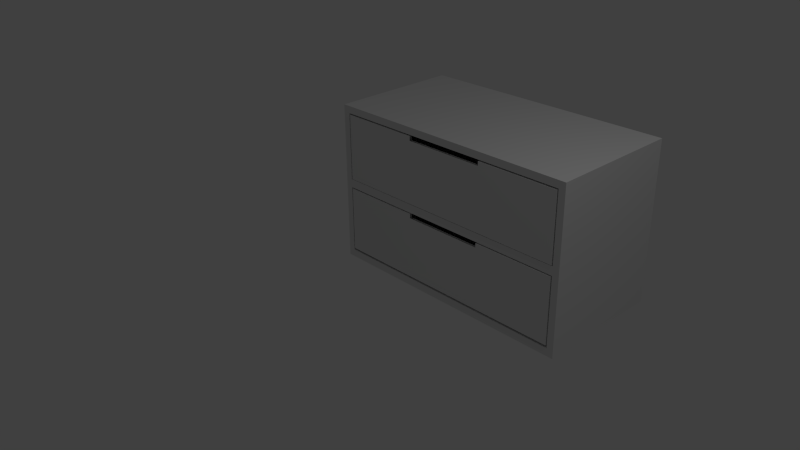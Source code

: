 # Source: chestofdrawers.blend  (saved by Blender 2.73.0; exported with 4.5.12 LTS)
import bpy
from mathutils import Matrix  # noqa: F401  (used for matrix-valued properties, if any)

bpy.ops.wm.read_factory_settings(use_empty=True)
scene = bpy.context.scene
scene.name = 'Scene'

# ---- collections
col_collection_1 = bpy.data.collections.new('Collection 1'); scene.collection.children.link(col_collection_1)
col_collection_2 = bpy.data.collections.new('Collection 2'); scene.collection.children.link(col_collection_2)

# ---- world
world_world = bpy.data.worlds.new('World'); scene.world = world_world
world_world.color = (0.05088, 0.05088, 0.05088)
world_world.use_sun_shadow = False
world_world.sun_shadow_jitter_overblur = 0.0
world_world.cycles.sampling_method = 'MANUAL'
world_world.cycles.sample_map_resolution = 256

# ---- cameras
cam_camera = bpy.data.cameras.new('Camera')
cam_camera.clip_end = 100.0
cam_camera.lens = 35.0
cam_camera.sensor_width = 32.0
cam_camera.sensor_height = 18.0
cam_camera.ortho_scale = 7.314
cam_camera.dof.focus_distance = 0.0
cam_camera.dof.aperture_fstop = 128.0

# ---- lights
light_lamp = bpy.data.lights.new('Lamp', 'POINT')
light_lamp.transmission_factor = 0.0
light_lamp.cutoff_distance = 30.0
light_lamp.energy = 100.0
light_lamp.shadow_buffer_clip_start = 1.001
light_lamp.shadow_soft_size = 0.1
light_lamp.shadow_maximum_resolution = 0.006
light_lamp.use_absolute_resolution = True
light_lamp.cycles.use_multiple_importance_sampling = False

# ---- meshes
me_cube_001 = bpy.data.meshes.new('Cube.001')
me_cube_001.from_pydata([(-1.0, -1.0, -1.0), (-1.0, 1.0, -1.0), (1.0, 1.0, -1.0), (1.0, -1.0, -1.0), (-1.0, -1.0, 1.0), (-1.0, 1.0, 1.0), (1.0, 1.0, 1.0), (1.0, -1.0, 1.0), (-1.0, -1.0, 0.9118), (-1.0, 1.0, 0.9118), (1.0, 1.0, 0.9118), (1.0, -1.0, 0.9118), (-1.0, 1.0, 0.06725), (1.0, 1.0, 0.06725), (1.0, -1.0, 0.06725), (-1.0, -1.0, 0.06725), (-1.0, 1.0, -0.03969), (1.0, 1.0, -0.03969), (1.0, -1.0, -0.03969), (-1.0, -1.0, -0.03969), (-1.0, 1.0, -0.904), (1.0, 1.0, -0.904), (1.0, -1.0, -0.904), (-1.0, -1.0, -0.904), (-0.9467, 1.0, 1.0), (-0.9467, 1.0, -1.0), (-0.9467, -1.0, 1.0), (-0.9467, -1.0, -1.0), (-0.9467, -1.0, 0.9118), (-0.9467, 1.0, 0.9118), (-0.9467, -1.0, 0.06725), (-0.9467, 1.0, 0.06725), (-0.9467, -1.0, -0.03969), (-0.9467, 1.0, -0.03969), (-0.9467, -1.0, -0.904), (-0.9467, 1.0, -0.904), (0.9488, 1.0, 1.0), (0.9488, -1.0, -1.0), (0.9488, -1.0, 0.9118), (0.9488, -1.0, 0.06725), (0.9488, -1.0, -0.03969), (0.9488, -1.0, -0.904), (0.9488, 1.0, -1.0), (0.9488, -1.0, 1.0), (0.9488, 1.0, 0.9118), (0.9488, 1.0, 0.06725), (0.9488, 1.0, -0.03969), (0.9488, 1.0, -0.904), (-1.0, 0.8713, 1.0), (-1.0, 0.8713, -1.0), (1.0, 0.8713, 1.0), (1.0, 0.8713, -1.0), (1.0, 0.8713, 0.9118), (-1.0, 0.8713, 0.9118), (1.0, 0.8713, 0.06725), (-1.0, 0.8713, 0.06725), (1.0, 0.8713, -0.03969), (-1.0, 0.8713, -0.03969), (1.0, 0.8713, -0.904), (-1.0, 0.8713, -0.904), (-0.9467, 0.8713, 1.0), (-0.9467, 0.8713, -1.0), (0.9488, 0.8713, 1.0), (0.9488, 0.8713, -1.0), (-0.9467, -1.0, 0.9118), (-0.9467, -1.0, 0.06725), (0.9488, -1.0, 0.9118), (0.9488, -1.0, 0.06725), (-0.9467, -1.0, 0.9118), (-0.9467, -1.0, 0.06725), (0.9488, -1.0, 0.9118), (0.9488, -1.0, 0.06725), (-0.9467, -1.0, -0.03969), (-0.9467, -1.0, -0.904), (0.9488, -1.0, -0.03969), (0.9488, -1.0, -0.904), (-0.9467, -1.0, 0.9118), (-0.9467, -1.0, 0.06725), (0.9488, -1.0, 0.9118), (0.9488, -1.0, 0.06725), (-0.9467, 0.8622, -0.03969), (-0.9467, 0.8622, -0.904), (0.9488, 0.8622, -0.03969), (0.9488, 0.8622, -0.904), (-0.9467, 0.8622, 0.9118), (-0.9467, 0.8622, 0.06725), (0.9488, 0.8622, 0.9118), (0.9488, 0.8622, 0.06725), (-0.9467, 0.8622, 0.9118), (-0.9467, 0.8622, 0.06725), (0.9488, 0.8622, 0.9118), (0.9488, 0.8622, 0.06725)], [], [(59, 20, 1, 49), (47, 21, 2, 42), (58, 22, 3, 51), (34, 23, 0, 27), (63, 42, 2, 51), (60, 24, 5, 48), (26, 4, 8, 28), (50, 7, 11, 52), (36, 6, 10, 44), (48, 5, 9, 53), (28, 8, 15, 30), (52, 11, 14, 54), (44, 10, 13, 45), (53, 9, 12, 55), (30, 15, 19, 32), (54, 14, 18, 56), (45, 13, 17, 46), (55, 12, 16, 57), (32, 19, 23, 34), (56, 18, 22, 58), (46, 17, 21, 47), (57, 16, 20, 59), (16, 33, 35, 20), (69, 71, 79, 77), (12, 31, 33, 16), (39, 30, 32, 40), (9, 29, 31, 12), (39, 38, 66, 67), (5, 24, 29, 9), (43, 26, 28, 38), (62, 36, 24, 60), (49, 1, 25, 61), (41, 34, 27, 37), (20, 35, 25, 1), (22, 41, 37, 3), (50, 6, 36, 62), (7, 43, 38, 11), (11, 38, 39, 14), (14, 39, 40, 18), (18, 40, 41, 22), (33, 46, 47, 35), (31, 45, 46, 33), (29, 44, 45, 31), (24, 36, 44, 29), (61, 25, 42, 63), (35, 47, 42, 25), (27, 61, 63, 37), (7, 50, 62, 43), (0, 49, 61, 27), (43, 62, 60, 26), (19, 57, 59, 23), (17, 56, 58, 21), (15, 55, 57, 19), (13, 54, 56, 17), (8, 53, 55, 15), (10, 52, 54, 13), (4, 48, 53, 8), (6, 50, 52, 10), (26, 60, 48, 4), (37, 63, 51, 3), (21, 58, 51, 2), (23, 59, 49, 0), (67, 66, 70, 71), (30, 39, 67, 65), (38, 28, 64, 66), (28, 30, 65, 64), (71, 70, 78, 79), (65, 67, 71, 69), (66, 64, 68, 70), (64, 65, 69, 68), (77, 79, 87, 85), (79, 78, 86, 87), (70, 68, 76, 78), (68, 69, 77, 76), (41, 40, 74, 75), (34, 41, 75, 73), (40, 32, 72, 74), (32, 34, 73, 72), (82, 80, 81, 83), (87, 86, 90, 91), (78, 76, 84, 86), (76, 77, 85, 84), (75, 74, 82, 83), (73, 75, 83, 81), (74, 72, 80, 82), (72, 73, 81, 80), (90, 88, 89, 91), (85, 87, 91, 89), (86, 84, 88, 90), (84, 85, 89, 88)])
me_cube_001.use_remesh_preserve_volume = False
me_cube_001.use_remesh_preserve_attributes = False
me_cube_001.use_mirror_vertex_groups = False
me_cube_001.update()
me_cube_004 = bpy.data.meshes.new('Cube.004')
me_cube_004.from_pydata([(-1.0, -1.0, -1.0), (-1.0, 1.0, -1.0), (1.0, 1.0, -1.0), (1.0, -1.0, -1.0), (-1.0, -1.0, 1.0), (-1.0, 1.0, 1.0), (1.0, 1.0, 1.0), (1.0, -1.0, 1.0), (-0.3333, 1.0, 1.0), (0.3333, 1.0, 1.0), (0.3333, 1.0, -1.0), (-0.3333, 1.0, -1.0), (0.3333, -1.0, 1.0), (-0.3333, -1.0, 1.0), (-0.3333, -1.0, -1.0), (0.3333, -1.0, -1.0), (-1.0, -1.0, 0.8762), (-1.0, 1.0, 0.8762), (1.0, 1.0, 0.8762), (1.0, -1.0, 0.8762), (0.3333, -1.0, 0.8762), (-0.3333, -1.0, 0.8762), (-0.3333, 1.0, 0.8762), (0.3333, 1.0, 0.8762)], [], [(16, 17, 1, 0), (23, 18, 2, 10), (18, 19, 3, 2), (21, 16, 0, 14), (15, 10, 2, 3), (13, 8, 5, 4), (7, 6, 9, 12), (0, 1, 11, 14), (14, 11, 10, 15), (19, 20, 15, 3), (20, 21, 14, 15), (17, 22, 11, 1), (22, 23, 10, 11), (5, 8, 22, 17), (7, 12, 20, 19), (13, 4, 16, 21), (6, 7, 19, 18), (9, 6, 18, 23), (4, 5, 17, 16)])
me_cube_004.use_remesh_preserve_volume = False
me_cube_004.use_remesh_preserve_attributes = False
me_cube_004.use_mirror_vertex_groups = False
me_cube_004.update()
me_cube_005 = bpy.data.meshes.new('Cube.005')
me_cube_005.from_pydata([(-1.0, -1.0, -1.0), (-1.0, 1.0, -1.0), (1.0, 1.0, -1.0), (1.0, -1.0, -1.0), (-1.0, -1.0, 1.0), (-1.0, 1.0, 1.0), (1.0, 1.0, 1.0), (1.0, -1.0, 1.0), (-1.0, 0.9381, 1.0), (-1.0, 0.9381, -1.0), (1.0, 0.9381, 1.0), (1.0, 0.9381, -1.0), (-1.0, -0.9536, -1.0), (1.0, -0.9536, 1.0), (-1.0, -0.9536, 1.0), (1.0, -0.9536, -1.0), (-0.9694, 1.0, 1.0), (-0.9694, 1.0, -1.0), (-0.9694, -1.0, 1.0), (-0.9694, -1.0, -1.0), (-0.9694, 0.9381, 1.0), (-0.9694, 0.9381, -1.0), (-0.9694, -0.9536, -1.0), (-0.9694, -0.9536, 1.0), (0.9688, 1.0, 1.0), (0.9688, -1.0, -1.0), (0.9688, 0.9381, -1.0), (0.9688, -0.9536, -1.0), (0.9688, 1.0, -1.0), (0.9688, -1.0, 1.0), (0.9688, 0.9381, 1.0), (0.9688, -0.9536, 1.0), (-0.9694, 0.9381, 0.8719), (-0.9694, -0.9536, 0.8719), (0.9688, 0.9381, 0.8719), (0.9688, -0.9536, 0.8719), (-1.0, -1.0, -0.3477), (-1.0, 1.0, -0.334), (1.0, 1.0, -0.334), (1.0, -1.0, -0.334), (1.0, 0.9381, -0.334), (-1.0, 0.9381, -0.334), (-1.0, -0.9536, -0.334), (1.0, -0.9536, -0.334), (-0.9694, -1.0, -0.334), (-0.9694, 1.0, -0.334), (0.9688, -1.0, -0.334), (0.9688, 1.0, -0.334), (-1.0, -1.0, -0.2068), (-1.0, 1.0, -0.2068), (1.0, 1.0, -0.2068), (1.0, -1.0, -0.2068), (1.0, 0.9381, -0.2068), (-1.0, 0.9381, -0.2068), (-1.0, -0.9536, -0.2205), (1.0, -0.9536, -0.2068), (-0.9694, -1.0, -0.2068), (-0.9694, 1.0, -0.2068), (0.9688, -1.0, -0.2068), (0.9688, 1.0, -0.2068), (-0.0002826, 1.0, -1.0), (-0.0002826, -1.0, 1.0), (-0.0002826, 0.9381, 1.0), (-0.0002826, -0.9536, 1.0), (-0.0002826, 1.0, 1.0), (-0.0002826, -1.0, -1.0), (-0.0002826, 0.9381, -1.0), (-0.0002826, -0.9536, -1.0), (-0.0002826, 0.9381, 0.8719), (-0.0002826, -0.9536, 0.8719), (-0.0002826, 1.0, -0.334), (-0.0002826, -1.0, -0.334), (-0.0002826, -1.0, -0.2068), (-0.0002826, 1.0, -0.2068), (0.9822, 1.0, 1.0), (0.9822, -1.0, -1.0), (0.9822, 0.9381, -1.0), (0.9822, -0.9536, -1.0), (0.9822, 1.0, -1.0), (0.9822, -1.0, 1.0), (0.9822, 0.9381, 1.0), (0.9822, -0.9536, 1.0), (0.9822, -1.0, -0.334), (0.9822, 1.0, -0.334), (0.9822, 1.0, -0.2068), (0.9822, -1.0, -0.2068), (-0.9828, 1.0, -1.0), (-0.9828, -1.0, 1.0), (-0.9828, 0.9381, 1.0), (-0.9828, -0.9536, 1.0), (-0.9828, 1.0, 1.0), (-0.9828, -1.0, -1.0), (-0.9828, 0.9381, -1.0), (-0.9828, -0.9536, -1.0), (-0.9828, 1.0, -0.334), (-0.9828, -1.0, -0.334), (-0.9828, -1.0, -0.2068), (-0.9828, 1.0, -0.2068), (-0.9843, 1.0, -0.334), (-0.9843, 0.9381, -0.334), (-0.9843, -0.9536, -0.334), (-0.9843, 1.0, -0.2068), (-0.9843, 0.9381, -0.2068), (-0.9843, -0.9536, -0.2205), (0.9848, 1.0, -0.334), (0.9848, 0.9381, -0.334), (0.9848, -0.9536, -0.334), (0.9848, 1.0, -0.2068), (0.9848, 0.9381, -0.2068), (0.9848, -0.9536, -0.2068)], [], [(41, 37, 1, 9), (83, 38, 2, 78), (43, 39, 3, 15), (95, 36, 0, 91), (76, 78, 2, 11), (88, 90, 5, 8), (89, 88, 8, 14), (77, 76, 11, 15), (38, 40, 11, 2), (42, 41, 9, 12), (36, 42, 12, 0), (75, 77, 15, 3), (87, 89, 14, 4), (40, 43, 15, 11), (61, 63, 23, 18), (91, 93, 22, 19), (93, 92, 21, 22), (63, 62, 20, 23), (62, 64, 16, 20), (92, 86, 17, 21), (71, 44, 19, 65), (94, 45, 17, 86), (82, 46, 25, 75), (80, 74, 24, 30), (81, 80, 30, 31), (79, 81, 31, 29), (65, 67, 27, 25), (26, 27, 35, 34), (66, 60, 28, 26), (70, 47, 28, 60), (69, 68, 34, 35), (67, 22, 33, 69), (66, 26, 34, 68), (22, 21, 32, 33), (73, 59, 47, 70), (85, 58, 46, 82), (97, 57, 45, 94), (72, 56, 44, 71), (50, 52, 108, 107), (48, 54, 42, 36), (53, 49, 101, 102), (52, 55, 109, 108), (96, 48, 36, 95), (55, 51, 39, 43), (84, 50, 38, 83), (54, 53, 102, 103), (8, 5, 49, 53), (74, 6, 50, 84), (13, 7, 51, 55), (87, 4, 48, 96), (6, 10, 52, 50), (14, 8, 53, 54), (4, 14, 54, 48), (10, 13, 55, 52), (61, 18, 56, 72), (90, 16, 57, 97), (79, 29, 58, 85), (64, 24, 59, 73), (16, 64, 73, 57), (29, 61, 72, 58), (58, 72, 71, 46), (57, 73, 70, 45), (21, 66, 68, 32), (27, 67, 69, 35), (33, 32, 68, 69), (45, 70, 60, 17), (21, 17, 60, 66), (19, 22, 67, 65), (46, 71, 65, 25), (30, 24, 64, 62), (31, 30, 62, 63), (29, 31, 63, 61), (7, 79, 85, 51), (24, 74, 84, 59), (59, 84, 83, 47), (51, 85, 82, 39), (7, 13, 81, 79), (13, 10, 80, 81), (10, 6, 74, 80), (39, 82, 75, 3), (25, 27, 77, 75), (27, 26, 76, 77), (26, 28, 78, 76), (47, 83, 78, 28), (5, 90, 97, 49), (18, 87, 96, 56), (56, 96, 95, 44), (49, 97, 94, 37), (37, 94, 86, 1), (9, 1, 86, 92), (12, 9, 92, 93), (0, 12, 93, 91), (18, 23, 89, 87), (23, 20, 88, 89), (20, 16, 90, 88), (44, 95, 91, 19), (103, 102, 99, 100), (102, 101, 98, 99), (37, 41, 99, 98), (41, 42, 100, 99), (42, 54, 103, 100), (49, 37, 98, 101), (108, 109, 106, 105), (107, 108, 105, 104), (40, 38, 104, 105), (43, 40, 105, 106), (55, 43, 106, 109), (38, 50, 107, 104)])
me_cube_005.use_remesh_preserve_volume = False
me_cube_005.use_remesh_preserve_attributes = False
me_cube_005.use_mirror_vertex_groups = False
me_cube_005.update()
me_cube_000 = bpy.data.meshes.new('Cube.000')
me_cube_000.from_pydata([(-1.0, -1.0, -1.0), (-1.0, 1.0, -1.0), (1.0, 1.0, -1.0), (1.0, -1.0, -1.0), (-1.0, -1.0, 1.0), (-1.0, 1.0, 1.0), (1.0, 1.0, 1.0), (1.0, -1.0, 1.0), (-0.3333, 1.0, 1.0), (0.3333, 1.0, 1.0), (0.3333, 1.0, -1.0), (-0.3333, 1.0, -1.0), (0.3333, -1.0, 1.0), (-0.3333, -1.0, 1.0), (-0.3333, -1.0, -1.0), (0.3333, -1.0, -1.0), (-1.0, -1.0, 0.8762), (-1.0, 1.0, 0.8762), (1.0, 1.0, 0.8762), (1.0, -1.0, 0.8762), (0.3333, -1.0, 0.8762), (-0.3333, -1.0, 0.8762), (-0.3333, 1.0, 0.8762), (0.3333, 1.0, 0.8762)], [], [(16, 17, 1, 0), (23, 18, 2, 10), (18, 19, 3, 2), (21, 16, 0, 14), (15, 10, 2, 3), (13, 8, 5, 4), (7, 6, 9, 12), (0, 1, 11, 14), (14, 11, 10, 15), (19, 20, 15, 3), (20, 21, 14, 15), (17, 22, 11, 1), (22, 23, 10, 11), (5, 8, 22, 17), (7, 12, 20, 19), (13, 4, 16, 21), (6, 7, 19, 18), (9, 6, 18, 23), (4, 5, 17, 16)])
me_cube_000.use_remesh_preserve_volume = False
me_cube_000.use_remesh_preserve_attributes = False
me_cube_000.use_mirror_vertex_groups = False
me_cube_000.update()
me_cube_002 = bpy.data.meshes.new('Cube.002')
me_cube_002.from_pydata([(-1.0, -1.0, -1.0), (-1.0, 1.0, -1.0), (1.0, 1.0, -1.0), (1.0, -1.0, -1.0), (-1.0, -1.0, 1.0), (-1.0, 1.0, 1.0), (1.0, 1.0, 1.0), (1.0, -1.0, 1.0), (-1.0, 0.9381, 1.0), (-1.0, 0.9381, -1.0), (1.0, 0.9381, 1.0), (1.0, 0.9381, -1.0), (-1.0, -0.9536, -1.0), (1.0, -0.9536, 1.0), (-1.0, -0.9536, 1.0), (1.0, -0.9536, -1.0), (-0.9694, 1.0, 1.0), (-0.9694, 1.0, -1.0), (-0.9694, -1.0, 1.0), (-0.9694, -1.0, -1.0), (-0.9694, 0.9381, 1.0), (-0.9694, 0.9381, -1.0), (-0.9694, -0.9536, -1.0), (-0.9694, -0.9536, 1.0), (0.9688, 1.0, 1.0), (0.9688, -1.0, -1.0), (0.9688, 0.9381, -1.0), (0.9688, -0.9536, -1.0), (0.9688, 1.0, -1.0), (0.9688, -1.0, 1.0), (0.9688, 0.9381, 1.0), (0.9688, -0.9536, 1.0), (-0.9694, 0.9381, 0.8719), (-0.9694, -0.9536, 0.8719), (0.9688, 0.9381, 0.8719), (0.9688, -0.9536, 0.8719), (-1.0, -1.0, -0.3477), (-1.0, 1.0, -0.334), (1.0, 1.0, -0.334), (1.0, -1.0, -0.334), (1.0, 0.9381, -0.334), (-1.0, 0.9381, -0.334), (-1.0, -0.9536, -0.334), (1.0, -0.9536, -0.334), (-0.9694, -1.0, -0.334), (-0.9694, 1.0, -0.334), (0.9688, -1.0, -0.334), (0.9688, 1.0, -0.334), (-1.0, -1.0, -0.2068), (-1.0, 1.0, -0.2068), (1.0, 1.0, -0.2068), (1.0, -1.0, -0.2068), (1.0, 0.9381, -0.2068), (-1.0, 0.9381, -0.2068), (-1.0, -0.9536, -0.2205), (1.0, -0.9536, -0.2068), (-0.9694, -1.0, -0.2068), (-0.9694, 1.0, -0.2068), (0.9688, -1.0, -0.2068), (0.9688, 1.0, -0.2068), (-0.0002826, 1.0, -1.0), (-0.0002826, -1.0, 1.0), (-0.0002826, 0.9381, 1.0), (-0.0002826, -0.9536, 1.0), (-0.0002826, 1.0, 1.0), (-0.0002826, -1.0, -1.0), (-0.0002826, 0.9381, -1.0), (-0.0002826, -0.9536, -1.0), (-0.0002826, 0.9381, 0.8719), (-0.0002826, -0.9536, 0.8719), (-0.0002826, 1.0, -0.334), (-0.0002826, -1.0, -0.334), (-0.0002826, -1.0, -0.2068), (-0.0002826, 1.0, -0.2068), (0.9822, 1.0, 1.0), (0.9822, -1.0, -1.0), (0.9822, 0.9381, -1.0), (0.9822, -0.9536, -1.0), (0.9822, 1.0, -1.0), (0.9822, -1.0, 1.0), (0.9822, 0.9381, 1.0), (0.9822, -0.9536, 1.0), (0.9822, -1.0, -0.334), (0.9822, 1.0, -0.334), (0.9822, 1.0, -0.2068), (0.9822, -1.0, -0.2068), (-0.9828, 1.0, -1.0), (-0.9828, -1.0, 1.0), (-0.9828, 0.9381, 1.0), (-0.9828, -0.9536, 1.0), (-0.9828, 1.0, 1.0), (-0.9828, -1.0, -1.0), (-0.9828, 0.9381, -1.0), (-0.9828, -0.9536, -1.0), (-0.9828, 1.0, -0.334), (-0.9828, -1.0, -0.334), (-0.9828, -1.0, -0.2068), (-0.9828, 1.0, -0.2068), (-0.9843, 1.0, -0.334), (-0.9843, 0.9381, -0.334), (-0.9843, -0.9536, -0.334), (-0.9843, 1.0, -0.2068), (-0.9843, 0.9381, -0.2068), (-0.9843, -0.9536, -0.2205), (0.9848, 1.0, -0.334), (0.9848, 0.9381, -0.334), (0.9848, -0.9536, -0.334), (0.9848, 1.0, -0.2068), (0.9848, 0.9381, -0.2068), (0.9848, -0.9536, -0.2068)], [], [(41, 37, 1, 9), (83, 38, 2, 78), (43, 39, 3, 15), (95, 36, 0, 91), (76, 78, 2, 11), (88, 90, 5, 8), (89, 88, 8, 14), (77, 76, 11, 15), (38, 40, 11, 2), (42, 41, 9, 12), (36, 42, 12, 0), (75, 77, 15, 3), (87, 89, 14, 4), (40, 43, 15, 11), (61, 63, 23, 18), (91, 93, 22, 19), (93, 92, 21, 22), (63, 62, 20, 23), (62, 64, 16, 20), (92, 86, 17, 21), (71, 44, 19, 65), (94, 45, 17, 86), (82, 46, 25, 75), (80, 74, 24, 30), (81, 80, 30, 31), (79, 81, 31, 29), (65, 67, 27, 25), (26, 27, 35, 34), (66, 60, 28, 26), (70, 47, 28, 60), (69, 68, 34, 35), (67, 22, 33, 69), (66, 26, 34, 68), (22, 21, 32, 33), (73, 59, 47, 70), (85, 58, 46, 82), (97, 57, 45, 94), (72, 56, 44, 71), (50, 52, 108, 107), (48, 54, 42, 36), (53, 49, 101, 102), (52, 55, 109, 108), (96, 48, 36, 95), (55, 51, 39, 43), (84, 50, 38, 83), (54, 53, 102, 103), (8, 5, 49, 53), (74, 6, 50, 84), (13, 7, 51, 55), (87, 4, 48, 96), (6, 10, 52, 50), (14, 8, 53, 54), (4, 14, 54, 48), (10, 13, 55, 52), (61, 18, 56, 72), (90, 16, 57, 97), (79, 29, 58, 85), (64, 24, 59, 73), (16, 64, 73, 57), (29, 61, 72, 58), (58, 72, 71, 46), (57, 73, 70, 45), (21, 66, 68, 32), (27, 67, 69, 35), (33, 32, 68, 69), (45, 70, 60, 17), (21, 17, 60, 66), (19, 22, 67, 65), (46, 71, 65, 25), (30, 24, 64, 62), (31, 30, 62, 63), (29, 31, 63, 61), (7, 79, 85, 51), (24, 74, 84, 59), (59, 84, 83, 47), (51, 85, 82, 39), (7, 13, 81, 79), (13, 10, 80, 81), (10, 6, 74, 80), (39, 82, 75, 3), (25, 27, 77, 75), (27, 26, 76, 77), (26, 28, 78, 76), (47, 83, 78, 28), (5, 90, 97, 49), (18, 87, 96, 56), (56, 96, 95, 44), (49, 97, 94, 37), (37, 94, 86, 1), (9, 1, 86, 92), (12, 9, 92, 93), (0, 12, 93, 91), (18, 23, 89, 87), (23, 20, 88, 89), (20, 16, 90, 88), (44, 95, 91, 19), (103, 102, 99, 100), (102, 101, 98, 99), (37, 41, 99, 98), (41, 42, 100, 99), (42, 54, 103, 100), (49, 37, 98, 101), (108, 109, 106, 105), (107, 108, 105, 104), (40, 38, 104, 105), (43, 40, 105, 106), (55, 43, 106, 109), (38, 50, 107, 104)])
me_cube_002.use_remesh_preserve_volume = False
me_cube_002.use_remesh_preserve_attributes = False
me_cube_002.use_mirror_vertex_groups = False
me_cube_002.update()

# ---- objects
ob_chestofdrawers = bpy.data.objects.new('ChestOfDrawers', me_cube_001)
ob_lamp = bpy.data.objects.new('Lamp', light_lamp)
ob_camera = bpy.data.objects.new('Camera', cam_camera)
ob_cube_001 = bpy.data.objects.new('Cube.001', me_cube_004)
ob_cube_002 = bpy.data.objects.new('Cube.002', me_cube_005)
ob_cube_000 = bpy.data.objects.new('Cube.000', me_cube_000)
ob_cube_003 = bpy.data.objects.new('Cube.003', me_cube_002)

# ---- transforms, parenting, visibility, modifiers, constraints
ob_chestofdrawers.location = (0.0, 2.273, 0.0)
ob_chestofdrawers.scale = (2.0, 1.021, 1.239)
ob_chestofdrawers.color = (0.5239, 1.0, 0.1513, 1.0)
ob_chestofdrawers.lineart.crease_threshold = 0.0
ob_lamp.location = (4.076, 1.005, 5.904)
ob_lamp.rotation_euler = (0.6503, 0.05522, 1.866)
ob_lamp.lock_rotations_4d = False
ob_lamp.empty_display_type = 'ARROWS'
ob_lamp.color = (0.0, 0.0, 0.0, 0.0)
ob_lamp.lineart.crease_threshold = 0.0
ob_camera.location = (7.481, -6.508, 5.344)
ob_camera.rotation_euler = (1.109, 0.01082, 0.8149)
ob_camera.lock_rotations_4d = False
ob_camera.empty_display_type = 'ARROWS'
ob_camera.color = (0.0, 0.0, 0.0, 0.0)
ob_camera.display_type = 'WIRE'
ob_camera.lineart.crease_threshold = 0.0
ob_cube_001.location = (0.002926, 1.266, 0.5997)
ob_cube_001.scale = (1.877, -0.01767, 0.5081)
ob_cube_001.lineart.crease_threshold = 0.0
ob_cube_002.location = (0.0001109, 2.201, 0.5543)
ob_cube_002.scale = (1.866, 0.9279, -0.4277)
ob_cube_002.lineart.crease_threshold = 0.0
ob_cube_000.location = (0.002926, 1.266, -0.5771)
ob_cube_000.scale = (1.877, -0.01767, 0.5081)
ob_cube_000.lineart.crease_threshold = 0.0
ob_cube_003.location = (0.0001109, 2.201, -0.6225)
ob_cube_003.scale = (1.866, 0.9279, -0.4277)
ob_cube_003.lineart.crease_threshold = 0.0

# ---- collection membership
col_collection_1.objects.link(ob_chestofdrawers)
col_collection_1.objects.link(ob_lamp)
col_collection_1.objects.link(ob_camera)
col_collection_2.objects.link(ob_cube_001)
col_collection_2.objects.link(ob_cube_002)
col_collection_2.objects.link(ob_cube_000)
col_collection_2.objects.link(ob_cube_003)

# ---- scene / render settings (as saved in the file)
scene.camera = ob_camera
scene.frame_start = 1; scene.frame_end = 250; scene.frame_set(1)
scene.render.engine = 'BLENDER_EEVEE_NEXT'
scene.render.resolution_percentage = 50
scene.render.dither_intensity = 0.0
scene.cycles.use_denoising = False
scene.cycles.samples = 10
scene.cycles.sampling_pattern = 'TABULATED_SOBOL'
scene.cycles.light_sampling_threshold = 0.0
scene.cycles.use_adaptive_sampling = False
scene.cycles.use_light_tree = False
scene.cycles.blur_glossy = 0.0
scene.cycles.pixel_filter_type = 'GAUSSIAN'
scene.cycles.sample_clamp_indirect = 0.0
scene.view_settings.view_transform = 'Standard'
bpy.context.view_layer.update()
